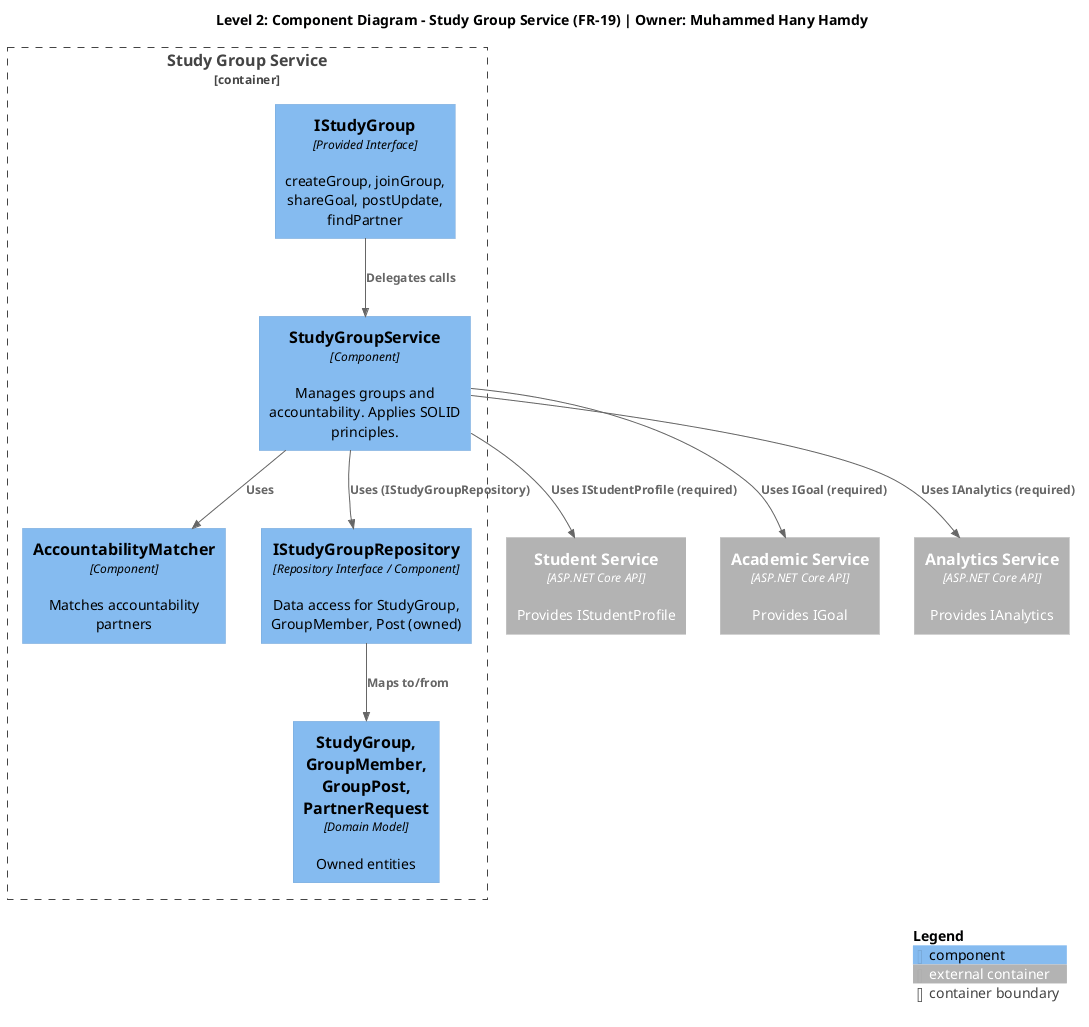

The diagram above was rendered by PlantUML. Its source (embedded in the PNG):
@startuml study-group-service-component-diagram
!include https://raw.githubusercontent.com/plantuml-stdlib/C4-PlantUML/master/C4_Component.puml

title Level 2: Component Diagram - Study Group Service (FR-19) | Owner: Muhammed Hany Hamdy

Container_Boundary(studyGroupBoundary, "Study Group Service") {
  
  ' Provided interface
  Component(iStudyGroup, "IStudyGroup", "Provided Interface", "createGroup, joinGroup, shareGoal, postUpdate, findPartner")
  
  ' Core components
  Component(studyGroupService, "StudyGroupService", "Component", "Manages groups and accountability. Applies SOLID principles.")
  Component(accountabilityMatcher, "AccountabilityMatcher", "Component", "Matches accountability partners")
  
  ' Persistence
  Component(studyGroupRepo, "IStudyGroupRepository", "Repository Interface / Component", "Data access for StudyGroup, GroupMember, Post (owned)")
  
  ' Domain
  Component(domainModel, "StudyGroup, GroupMember, GroupPost, PartnerRequest", "Domain Model", "Owned entities")
}

' Required interfaces
Container_Ext(studentSvc, "Student Service", "ASP.NET Core API", "Provides IStudentProfile")
Container_Ext(academicSvc, "Academic Service", "ASP.NET Core API", "Provides IGoal")
Container_Ext(analyticsSvc, "Analytics Service", "ASP.NET Core API", "Provides IAnalytics")

' Internal relationships
Rel(iStudyGroup, studyGroupService, "Delegates calls")
Rel(studyGroupService, accountabilityMatcher, "Uses")
Rel(studyGroupService, studyGroupRepo, "Uses (IStudyGroupRepository)")
Rel(studyGroupRepo, domainModel, "Maps to/from")

' Cross-service relationships
Rel(studyGroupService, studentSvc, "Uses IStudentProfile (required)")
Rel(studyGroupService, academicSvc, "Uses IGoal (required)")
Rel(studyGroupService, analyticsSvc, "Uses IAnalytics (required)")

SHOW_LEGEND()
@enduml